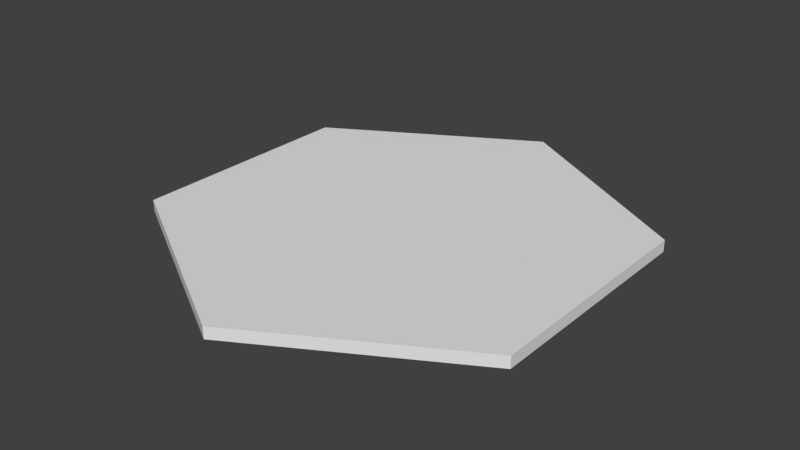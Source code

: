 # Source: sheep_hexagon_tile.blend  (saved by Blender 2.79.0; exported with 4.5.12 LTS)
import bpy
from mathutils import Matrix  # noqa: F401  (used for matrix-valued properties, if any)

bpy.ops.wm.read_factory_settings(use_empty=True)
scene = bpy.context.scene
scene.name = 'Scene'

# ---- collections
col_collection_1 = bpy.data.collections.new('Collection 1'); scene.collection.children.link(col_collection_1)

# ---- world
world_world = bpy.data.worlds.new('World'); scene.world = world_world
world_world.color = (0.05088, 0.05088, 0.05088)
world_world.use_sun_shadow = False
world_world.sun_shadow_jitter_overblur = 0.0
world_world.cycles.sampling_method = 'MANUAL'

# ---- meshes
me_cylinder_001 = bpy.data.meshes.new('Cylinder.001')
me_cylinder_001.from_pydata([(0.0, 1.0, -0.025), (0.0, 1.0, 0.025), (0.866, 0.5, -0.025), (0.866, 0.5, 0.025), (0.866, -0.5, -0.025), (0.866, -0.5, 0.025), (-8.742e-08, -1.0, -0.025), (-8.742e-08, -1.0, 0.025), (-0.866, -0.5, -0.025), (-0.866, -0.5, 0.025), (-0.866, 0.5, -0.025), (-0.866, 0.5, 0.025)], [], [(0, 1, 3, 2), (2, 3, 5, 4), (4, 5, 7, 6), (6, 7, 9, 8), (3, 1, 11, 9, 7, 5), (8, 9, 11, 10), (10, 11, 1, 0), (0, 2, 4, 6, 8, 10)])
_uv = me_cylinder_001.uv_layers.new(name='UVMap')
_uv.uv.foreach_set('vector', [0.488, 0.4752, 0.5036, 0.4852, 0.2453, 0.6362, 0.2474, 0.6173, 0.2474, 0.6173, 0.2453, 0.6362, 0.0001099, 0.4584, 0.01684, 0.4511, 0.01684, 0.4511, 0.0001099, 0.4584, 0.0001101, 0.1511, 0.01576, 0.1611, 0.01576, 0.1611, 0.0001101, 0.1511, 0.2585, 0.0001099, 0.2563, 0.01908, 0.9999, 0.1433, 0.9999, 0.4297, 0.7519, 0.5729, 0.5039, 0.4297, 0.5039, 0.1433, 0.7519, 0.0001099, 0.2563, 0.01908, 0.2585, 0.0001099, 0.5036, 0.1779, 0.4869, 0.1853, 0.4869, 0.1853, 0.5036, 0.1779, 0.5036, 0.4852, 0.488, 0.4752, 0.488, 0.4752, 0.2474, 0.6173, 0.01684, 0.4511, 0.01576, 0.1611, 0.2563, 0.01908, 0.4869, 0.1853])
me_cylinder_001.use_remesh_preserve_volume = False
me_cylinder_001.use_remesh_preserve_attributes = False
me_cylinder_001.use_mirror_vertex_groups = False
me_cylinder_001.update()

# ---- objects
ob_cylinder = bpy.data.objects.new('Cylinder', me_cylinder_001)

# ---- transforms, parenting, visibility, modifiers, constraints
ob_cylinder.location = (8.602, -4.084, 4.55)
ob_cylinder.lineart.crease_threshold = 0.0

# ---- collection membership
col_collection_1.objects.link(ob_cylinder)

# ---- scene / render settings (as saved in the file)
scene.frame_start = 1; scene.frame_end = 250; scene.frame_set(7)
scene.render.engine = 'BLENDER_EEVEE_NEXT'
scene.render.resolution_percentage = 50
scene.render.dither_intensity = 0.0
scene.cycles.use_denoising = False
scene.cycles.samples = 128
scene.cycles.sampling_pattern = 'TABULATED_SOBOL'
scene.cycles.use_adaptive_sampling = False
scene.cycles.use_light_tree = False
scene.cycles.blur_glossy = 0.0
scene.cycles.sample_clamp_indirect = 0.0
scene.view_settings.view_transform = 'Standard'
bpy.context.view_layer.update()

# ---- added for rendering (the .blend has no active camera and no usable light): camera, sun
cam_auto = bpy.data.cameras.new('AutoCamera')
cam_auto.lens = 50.0
cam_auto.sensor_width = 36.0
cam_auto.clip_end = 1000.0
ob_auto_camera = bpy.data.objects.new('AutoCamera', cam_auto)
scene.collection.objects.link(ob_auto_camera)
ob_auto_camera.location = (11.0504, -7.02218, 6.50906)
ob_auto_camera.rotation_euler = (1.09748, -7.21219e-08, 0.694738)
scene.camera = ob_auto_camera
light_auto_sun = bpy.data.lights.new('AutoSun', 'SUN')
light_auto_sun.energy = 3.0
light_auto_sun.angle = 0.0523599
ob_auto_sun = bpy.data.objects.new('AutoSun', light_auto_sun)
scene.collection.objects.link(ob_auto_sun)
ob_auto_sun.rotation_euler = (0.872665, 0.174533, 0.523599)
bpy.context.view_layer.update()
